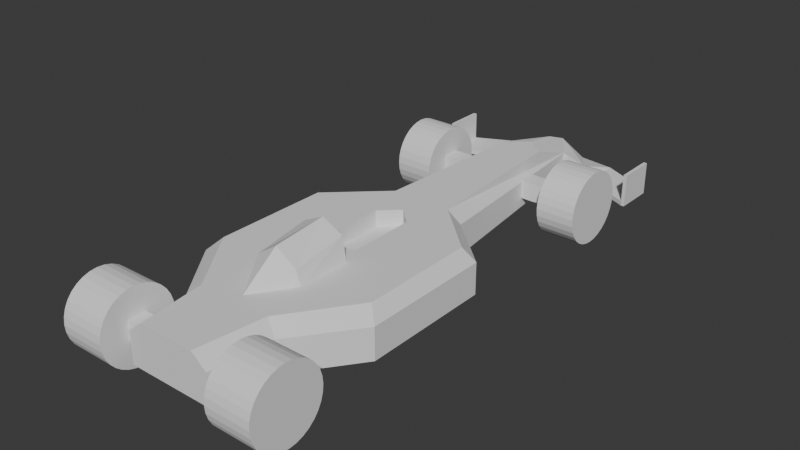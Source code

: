# Source: car.blend  (saved by Blender 5.0.119; exported with 4.5.12 LTS)
import bpy
from mathutils import Matrix  # noqa: F401  (used for matrix-valued properties, if any)

bpy.ops.wm.read_factory_settings(use_empty=True)
scene = bpy.context.scene
scene.name = 'Scene'

# ---- world
world_world = bpy.data.worlds.new('World'); scene.world = world_world
world_world.use_nodes = True; world_world.node_tree.nodes.clear()
_N = world_world.node_tree.nodes; _L = world_world.node_tree.links
n0 = _N.new('ShaderNodeOutputWorld'); n0.name = 'World Output'; n0.location = (200, 100)
n1 = _N.new('ShaderNodeBackground'); n1.name = 'Background'; n1.location = (-200, 100)
n1.inputs[0].default_value = (0.05088, 0.05088, 0.05088, 1.0)
_L.new(n1.outputs[0], n0.inputs[0])
n0.is_active_output = True
world_world.color = (0.05088, 0.05088, 0.05088)
world_world.sun_shadow_jitter_overblur = 0.0

# ---- meshes
me_wheel_fl = bpy.data.meshes.new('Wheel_FL')
me_wheel_fl.from_pydata([(-0.1777, 0.3296, -1.49e-08), (0.1777, 0.3296, 4.47e-08), (-0.1777, 0.3233, -0.06431), (0.1777, 0.3233, -0.06431), (-0.1777, 0.3045, -0.1261), (0.1777, 0.3045, -0.1261), (-0.1777, 0.2741, -0.1831), (0.1777, 0.2741, -0.1831), (-0.1777, 0.2331, -0.2331), (0.1777, 0.2331, -0.2331), (-0.1777, 0.1831, -0.2741), (0.1777, 0.1831, -0.2741), (-0.1777, 0.1261, -0.3045), (0.1777, 0.1261, -0.3045), (-0.1777, 0.06431, -0.3233), (0.1777, 0.06431, -0.3233), (-0.1777, 4.768e-07, -0.3296), (0.1777, 4.768e-07, -0.3296), (-0.1777, -0.06431, -0.3233), (0.1777, -0.06431, -0.3233), (-0.1777, -0.1261, -0.3045), (0.1777, -0.1261, -0.3045), (-0.1777, -0.1831, -0.2741), (0.1777, -0.1831, -0.2741), (-0.1777, -0.2331, -0.2331), (0.1777, -0.2331, -0.2331), (-0.1777, -0.2741, -0.1831), (0.1777, -0.2741, -0.1831), (-0.1777, -0.3045, -0.1261), (0.1777, -0.3045, -0.1261), (-0.1777, -0.3233, -0.06431), (0.1777, -0.3233, -0.06431), (-0.1777, -0.3296, -1.49e-08), (0.1777, -0.3296, 4.47e-08), (-0.1777, -0.3233, 0.06431), (0.1777, -0.3233, 0.06431), (-0.1777, -0.3045, 0.1261), (0.1777, -0.3045, 0.1261), (-0.1777, -0.2741, 0.1831), (0.1777, -0.2741, 0.1831), (-0.1777, -0.2331, 0.2331), (0.1777, -0.2331, 0.2331), (-0.1777, -0.1831, 0.2741), (0.1777, -0.1831, 0.2741), (-0.1777, -0.1261, 0.3045), (0.1777, -0.1261, 0.3045), (-0.1777, -0.06431, 0.3233), (0.1777, -0.06431, 0.3233), (-0.1777, 4.768e-07, 0.3296), (0.1777, 4.768e-07, 0.3296), (-0.1777, 0.06431, 0.3233), (0.1777, 0.06431, 0.3233), (-0.1777, 0.1261, 0.3045), (0.1777, 0.1261, 0.3045), (-0.1777, 0.1831, 0.2741), (0.1777, 0.1831, 0.2741), (-0.1777, 0.2331, 0.2331), (0.1777, 0.2331, 0.2331), (-0.1777, 0.2741, 0.1831), (0.1777, 0.2741, 0.1831), (-0.1777, 0.3045, 0.1261), (0.1777, 0.3045, 0.1261), (-0.1777, 0.3233, 0.06431), (0.1777, 0.3233, 0.06431)], [], [(0, 1, 3, 2), (2, 3, 5, 4), (4, 5, 7, 6), (6, 7, 9, 8), (8, 9, 11, 10), (10, 11, 13, 12), (12, 13, 15, 14), (14, 15, 17, 16), (16, 17, 19, 18), (18, 19, 21, 20), (20, 21, 23, 22), (22, 23, 25, 24), (24, 25, 27, 26), (26, 27, 29, 28), (28, 29, 31, 30), (30, 31, 33, 32), (32, 33, 35, 34), (34, 35, 37, 36), (36, 37, 39, 38), (38, 39, 41, 40), (40, 41, 43, 42), (42, 43, 45, 44), (44, 45, 47, 46), (46, 47, 49, 48), (48, 49, 51, 50), (50, 51, 53, 52), (52, 53, 55, 54), (54, 55, 57, 56), (56, 57, 59, 58), (58, 59, 61, 60), (3, 1, 63, 61, 59, 57, 55, 53, 51, 49, 47, 45, 43, 41, 39, 37, 35, 33, 31, 29, 27, 25, 23, 21, 19, 17, 15, 13, 11, 9, 7, 5), (60, 61, 63, 62), (62, 63, 1, 0), (0, 2, 4, 6, 8, 10, 12, 14, 16, 18, 20, 22, 24, 26, 28, 30, 32, 34, 36, 38, 40, 42, 44, 46, 48, 50, 52, 54, 56, 58, 60, 62)])
_uv = me_wheel_fl.uv_layers.new(name='UVMap')
_uv.uv.foreach_set('vector', [1.16, 0.5, 1.16, 1.0, 1.129, 1.0, 1.129, 0.5, 1.129, 0.5, 1.129, 1.0, 1.411, 1.0, 1.411, 0.5, 1.411, 0.5, 1.411, 1.0, 1.676, 1.0, 1.676, 0.5, 1.676, 0.5, 1.676, 1.0, 1.91, 1.0, 1.91, 0.5, 1.91, 0.5, 1.91, 1.0, 2.105, 1.0, 2.105, 0.5, 2.105, 0.5, 2.105, 1.0, 2.252, 1.0, 2.252, 0.5, 2.252, 0.5, 2.252, 1.0, 2.343, 1.0, 2.343, 0.5, 2.343, 0.5, 2.343, 1.0, 2.374, 1.0, 2.374, 0.5, 2.374, 0.5, 2.374, 1.0, 2.33, 1.0, 2.312, 0.5, 2.312, 0.5, 2.33, 1.0, 2.189, 1.0, 2.188, 0.5, 2.188, 0.5, 2.189, 1.0, 2.007, 1.0, 2.007, 0.5, 2.007, 0.5, 2.007, 1.0, 1.773, 1.0, 1.773, 0.5, 1.773, 0.5, 1.773, 1.0, 1.496, 1.0, 1.496, 0.5, 1.496, 0.5, 1.496, 1.0, 1.184, 1.0, 1.184, 0.5, 1.184, 0.5, 1.184, 1.0, 0.8481, 1.0, 0.8481, 0.5, 0.8481, 0.5, 0.8481, 1.0, 0.5, 1.0, 0.5, 0.5, 0.5, 0.5, 0.5, 1.0, 0.1519, 1.0, 0.1519, 0.5, 0.1519, 0.5, 0.1519, 1.0, -0.184, 1.0, -0.184, 0.5, -0.184, 0.5, -0.184, 1.0, -0.496, 1.0, -0.496, 0.5, -0.496, 0.5, -0.496, 1.0, -0.7734, 1.0, -0.7734, 0.5, -0.7734, 0.5, -0.7734, 1.0, -1.007, 1.0, -1.007, 0.5, -1.007, 0.5, -1.007, 1.0, -1.188, 1.0, -1.189, 0.5, -1.189, 0.5, -1.188, 1.0, -1.312, 1.0, -1.33, 0.5, -1.33, 0.5, -1.312, 1.0, -1.374, 1.0, -1.374, 0.5, -1.374, 0.5, -1.374, 1.0, -1.343, 1.0, -1.343, 0.5, -1.343, 0.5, -1.343, 1.0, -1.252, 1.0, -1.252, 0.5, -1.252, 0.5, -1.252, 1.0, -1.105, 1.0, -1.105, 0.5, -1.105, 0.5, -1.105, 1.0, -0.9103, 1.0, -0.9103, 0.5, -0.9103, 0.5, -0.9103, 1.0, -0.6755, 1.0, -0.6755, 0.5, -0.6755, 0.5, -0.6755, 1.0, -0.4112, 1.0, -0.4112, 0.5, 0.2968, 2.942, 0.25, 2.947, 0.2032, 2.942, 0.1582, 2.929, 0.1167, 2.906, 0.08029, 2.877, 0.05045, 2.84, 0.02827, 2.799, 0.01461, 2.754, 0.01, 2.707, 0.01461, 2.66, 0.02827, 2.615, 0.05045, 2.574, 0.08029, 2.537, 0.1167, 2.507, 0.1582, 2.485, 0.2032, 2.472, 0.25, 2.467, 0.2968, 2.472, 0.3418, 2.485, 0.3833, 2.507, 0.4197, 2.537, 0.4496, 2.574, 0.4717, 2.615, 0.4854, 2.66, 0.49, 2.707, 0.4854, 2.754, 0.4717, 2.799, 0.4496, 2.84, 0.4197, 2.877, 0.3833, 2.906, 0.3418, 2.929, -0.4112, 0.5, -0.4112, 1.0, -0.1287, 1.0, -0.1287, 0.5, -0.1287, 0.5, -0.1287, 1.0, -0.16, 1.0, -0.16, 0.5, 0.75, 2.947, 0.7968, 2.942, 0.8418, 2.929, 0.8833, 2.906, 0.9197, 2.877, 0.9496, 2.84, 0.9717, 2.799, 0.9854, 2.754, 0.99, 2.707, 0.9854, 2.66, 0.9717, 2.615, 0.9496, 2.574, 0.9197, 2.537, 0.8833, 2.507, 0.8418, 2.485, 0.7968, 2.472, 0.75, 2.467, 0.7032, 2.472, 0.6582, 2.485, 0.6167, 2.507, 0.5803, 2.537, 0.5504, 2.574, 0.5283, 2.615, 0.5146, 2.66, 0.51, 2.707, 0.5146, 2.754, 0.5283, 2.799, 0.5504, 2.84, 0.5803, 2.877, 0.6167, 2.906, 0.6582, 2.929, 0.7032, 2.942])
me_wheel_fl.update()
me_car = bpy.data.meshes.new('Car')
me_car.from_pydata([(-0.3928, -1.785, -0.05), (-0.1689, 2.847, -0.05), (-0.8667, -0.6775, -0.05), (0.0, 2.847, -0.05), (0.0, 2.525, 0.3428), (0.0, -1.785, -0.05), (0.0, -1.785, 0.3428), (-0.3923, 0.9339, -0.05), (0.0, 0.6737, 0.1931), (-0.3928, -1.785, 0.2328), (-0.1689, 2.847, 0.1688), (-0.8667, -0.6775, 0.2328), (-0.1677, -0.08927, 0.3428), (-0.3923, 0.9339, 0.2328), (-0.3928, 2.847, 0.09637), (0.0, 2.847, -0.05), (0.0, 2.847, 0.2903), (0.0, 3.089, 0.194), (-0.1689, 3.208, -0.002502), (-0.1689, 3.208, -0.05), (0.0, 3.208, 0.04969), (0.0, 3.208, -0.05), (-0.9689, 2.601, -0.05), (-0.9689, 2.962, -0.05), (-0.1689, 3.028, 0.1199), (-0.4924, 3.171, -0.05), (-0.4924, 3.171, -0.003358), (-0.4924, 2.81, -0.003358), (-0.4924, 2.81, -0.05), (-0.8641, 0.5056, -0.05), (-0.1617, 0.522, 0.3428), (-0.8641, 0.5056, 0.2328), (-0.9376, 2.962, -0.05), (-0.9376, 2.962, -0.007185), (-0.9376, 2.601, -0.007185), (-0.9376, 2.601, -0.05), (-0.9702, 2.962, 0.2487), (-0.9702, 2.601, 0.2487), (-0.9389, 2.962, 0.2489), (-0.9389, 2.601, 0.2489), (-0.2142, 2.002, 0.03985), (-0.2142, 2.002, 0.2077), (-0.2142, 2.169, 0.03985), (-0.2142, 2.169, 0.2077), (-0.4567, -1.228, -0.05), (0.0, 0.6737, -0.05), (-0.1677, -0.08927, 0.1931), (-0.4567, -1.228, 0.2328), (-0.2142, -1.692, 0.03985), (-0.2142, -1.692, 0.2077), (-0.2142, -1.524, 0.03985), (-0.2142, -1.524, 0.2077), (0.0, 0.6737, 0.3428), (0.0, -0.1351, 0.3428), (-0.2762, 0.9075, 0.3428), (-0.189, 2.363, 0.3428), (-0.7522, 0.4646, 0.3428), (-0.3356, -1.175, 0.3428), (-0.7586, -0.5815, 0.3428), (-0.2561, -1.785, 0.3428), (-0.1617, 0.522, 0.1931), (0.0, -0.1351, 0.1931), (0.0, -1.087, 0.3428), (0.0, -0.2586, 0.3428), (-0.2304, -0.2586, 0.3428), (-0.1928, -0.2586, 0.5476), (0.0, -0.2586, 0.6418), (0.0, -0.2586, 0.3428), (-0.2304, -0.2586, 0.3428), (-0.1928, -0.2586, 0.5476), (0.0, -0.2586, 0.6418), (0.0, -0.746, 0.3428), (-0.2304, -0.746, 0.3428), (-0.1928, -0.746, 0.4672), (0.0, -0.746, 0.5962), (-0.7389, -1.524, 0.2077), (-0.7389, -1.692, 0.2077), (-0.7389, -1.692, 0.03985), (-0.7389, -1.524, 0.03985), (-0.7669, 2.169, 0.03985), (-0.7669, 2.002, 0.03985), (-0.7669, 2.002, 0.2077), (-0.7669, 2.169, 0.2077)], [(45, 52), (3, 15)], [(54, 55, 10, 13), (56, 54, 13, 31), (57, 58, 11, 47), (2, 11, 31, 29), (5, 6, 59, 9, 0), (44, 47, 11, 2), (14, 1, 10), (55, 16, 17, 24, 10), (17, 20, 18, 24), (19, 18, 20, 21), (15, 1, 19, 21), (35, 34, 39, 37, 22), (14, 10, 24, 18), (23, 36, 38, 33, 32), (32, 35, 22, 23), (7, 13, 10, 1), (19, 1, 28, 25), (1, 14, 27, 28), (14, 18, 26, 27), (18, 19, 25, 26), (29, 31, 13, 7), (9, 47, 44, 0), (58, 56, 31, 11), (25, 28, 35, 32), (28, 27, 34, 35), (27, 26, 33, 34), (26, 25, 32, 33), (39, 38, 36, 37), (34, 33, 38, 39), (55, 4, 16), (42, 43, 41, 40), (48, 77, 78, 50), (50, 78, 75, 51), (22, 37, 36, 23), (59, 57, 47, 9), (50, 51, 49, 48), (3, 5, 0, 44, 2, 29, 7, 1), (12, 30, 52, 4, 55, 54, 56, 58, 57, 59, 6, 62, 63, 53), (53, 61, 46, 12), (30, 12, 46, 60), (52, 30, 60, 8), (61, 8, 60, 46), (67, 68, 69, 70), (71, 74, 73, 72), (70, 69, 73, 74), (69, 68, 72, 73), (73, 72, 62), (62, 74, 73), (40, 80, 79, 42), (42, 79, 82, 43), (51, 75, 76, 49), (80, 81, 82, 79), (41, 81, 80, 40), (43, 82, 81, 41), (49, 76, 77, 48), (77, 76, 75, 78)])
_uv = me_car.uv_layers.new(name='UVMap')
_uv.uv.foreach_set('vector', [0.625, 0.1899, 0.625, 0.2665, 0.555, 0.25, 0.555, 0.1875, 0.625, 0.1572, 0.625, 0.1899, 0.555, 0.1875, 0.555, 0.1547, 0.625, 0.07001, 0.625, 0.1277, 0.555, 0.125, 0.555, 0.06852, 0.375, 0.125, 0.555, 0.125, 0.555, 0.1547, 0.375, 0.1547, 0.375, 0.875, 0.625, 0.875, 0.625, 0.9565, 0.555, 1.0, 0.375, 1.0, 0.375, 0.06852, 0.555, 0.06852, 0.555, 0.125, 0.375, 0.125, 0.465, 0.25, 0.125, 0.5, 0.555, 0.25, 0.625, 0.2665, 0.0, 0.0, 0.0, 0.0, 0.0, 0.0, 0.555, 0.25, 0.0, 0.0, 0.0, 0.0, 0.465, 0.25, 0.0, 0.0, 0.375, 0.25, 0.465, 0.25, 0.0, 0.0, 0.0, 0.0, 0.0, 0.0, 0.0, 0.0, 0.0, 0.0, 0.0, 0.0, 0.375, 0.25, 0.465, 0.25, 0.465, 0.25, 0.465, 0.25, 0.375, 0.25, 0.465, 0.25, 0.555, 0.25, 0.0, 0.0, 0.465, 0.25, 0.375, 0.25, 0.465, 0.25, 0.465, 0.25, 0.465, 0.25, 0.375, 0.25, 0.0, 0.0, 0.0, 0.0, 0.0, 0.0, 0.0, 0.0, 0.125, 0.5625, 0.555, 0.1875, 0.555, 0.25, 0.125, 0.5, 0.0, 0.0, 0.0, 0.0, 0.0, 0.0, 0.0, 0.0, 0.375, 0.25, 0.465, 0.25, 0.465, 0.25, 0.375, 0.25, 0.465, 0.25, 0.465, 0.25, 0.465, 0.25, 0.465, 0.25, 0.465, 0.25, 0.375, 0.25, 0.375, 0.25, 0.465, 0.25, 0.375, 0.1547, 0.555, 0.1547, 0.555, 0.1875, 0.375, 0.1875, 0.555, 0.0, 0.555, 0.06852, 0.375, 0.06852, 0.375, 0.0, 0.625, 0.1277, 0.625, 0.1572, 0.555, 0.1547, 0.555, 0.125, 0.0, 0.0, 0.0, 0.0, 0.0, 0.0, 0.0, 0.0, 0.375, 0.25, 0.465, 0.25, 0.465, 0.25, 0.375, 0.25, 0.465, 0.25, 0.465, 0.25, 0.465, 0.25, 0.465, 0.25, 0.465, 0.25, 0.375, 0.25, 0.375, 0.25, 0.465, 0.25, 0.465, 0.25, 0.465, 0.25, 0.465, 0.25, 0.465, 0.25, 0.465, 0.25, 0.465, 0.25, 0.465, 0.25, 0.465, 0.25, 0.842, 0.5, 0.75, 0.5, 0.0, 0.0, 0.375, 0.5, 0.625, 0.5, 0.625, 0.75, 0.375, 0.75, 0.375, 0.75, 0.125, 0.75, 0.125, 0.5, 0.375, 0.5, 0.375, 0.5, 0.375, 0.25, 0.625, 0.25, 0.625, 0.5, 0.375, 0.25, 0.465, 0.25, 0.465, 0.25, 0.375, 0.25, 0.625, 0.0, 0.625, 0.07001, 0.555, 0.06852, 0.555, 0.0, 0.375, 0.5, 0.625, 0.5, 0.625, 0.75, 0.375, 0.75, 0.25, 0.5, 0.25, 0.75, 0.125, 0.75, 0.125, 0.6815, 0.125, 0.625, 0.125, 0.5953, 0.125, 0.5625, 0.125, 0.5, 0.8513, 0.6299, 0.848, 0.5979, 0.0, 0.0, 0.75, 0.5, 0.842, 0.5, 0.625, 0.1899, 0.8548, 0.5953, 0.8594, 0.625, 0.625, 0.07001, 0.625, 0.0, 0.625, 0.875, 0.3125, 0.4375, 0.1562, 0.2188, 0.0, 0.0, 0.0, 0.0, 0.0, 0.0, 0.0, 0.0, 0.8513, 0.6299, 0.848, 0.5979, 0.8513, 0.6299, 0.0, 0.0, 0.0, 0.0, 0.0, 0.0, 0.848, 0.5979, 0.0, 0.0, 0.0, 0.0, 0.0, 0.0, 0.0, 0.0, 0.0, 0.0, 0.0, 0.0, 0.0, 0.0, 0.0, 0.0, 0.0, 0.0, 0.0, 0.0, 0.0, 0.0, 0.0, 0.0, 0.0, 0.0, 0.0, 0.0, 0.0, 0.0, 0.0, 0.0, 0.0, 0.0, 0.0, 0.0, 0.0, 0.0, 0.0, 0.0, 0.0, 0.0, 0.0, 0.0, 0.0, 0.0, 0.0, 0.0, 0.0, 0.0, 0.0, 0.0, 0.0, 0.0, 0.0, 0.0, 0.375, 0.75, 0.375, 0.0, 0.375, 0.25, 0.375, 0.5, 0.375, 0.5, 0.375, 0.25, 0.625, 0.25, 0.625, 0.5, 0.625, 0.5, 0.875, 0.5, 0.875, 0.75, 0.625, 0.75, 0.375, 0.0, 0.625, 0.0, 0.625, 0.25, 0.375, 0.25, 0.625, 0.75, 0.625, 0.0, 0.375, 0.0, 0.375, 0.75, 0.625, 0.5, 0.625, 0.25, 0.625, 0.0, 0.625, 0.75, 0.625, 0.75, 0.625, 1.0, 0.375, 1.0, 0.375, 0.75, 0.375, 0.0, 0.625, 0.0, 0.625, 0.25, 0.375, 0.25])
me_car.update()
me_rear_axle = bpy.data.meshes.new('Rear_Axle')
me_rear_axle.from_pydata([(-0.945, 0.3296, -2.235e-08), (-0.5329, 0.3296, 3.725e-08), (-0.945, 0.3233, -0.06431), (-0.5329, 0.3233, -0.06431), (-0.945, 0.3045, -0.1261), (-0.5329, 0.3045, -0.1261), (-0.945, 0.2741, -0.1831), (-0.5329, 0.2741, -0.1831), (-0.945, 0.2331, -0.2331), (-0.5329, 0.2331, -0.2331), (-0.945, 0.1831, -0.2741), (-0.5329, 0.1831, -0.2741), (-0.945, 0.1261, -0.3045), (-0.5329, 0.1261, -0.3045), (-0.945, 0.06431, -0.3233), (-0.5329, 0.06431, -0.3233), (-0.945, 1.192e-07, -0.3296), (-0.5329, 1.192e-07, -0.3296), (-0.945, -0.06431, -0.3233), (-0.5329, -0.06431, -0.3233), (-0.945, -0.1261, -0.3045), (-0.5329, -0.1261, -0.3045), (-0.945, -0.1831, -0.2741), (-0.5329, -0.1831, -0.2741), (-0.945, -0.2331, -0.2331), (-0.5329, -0.2331, -0.2331), (-0.945, -0.2741, -0.1831), (-0.5329, -0.2741, -0.1831), (-0.945, -0.3045, -0.1261), (-0.5329, -0.3045, -0.1261), (-0.945, -0.3233, -0.06431), (-0.5329, -0.3233, -0.06431), (-0.945, -0.3296, -2.235e-08), (-0.5329, -0.3296, 3.725e-08), (-0.945, -0.3233, 0.06431), (-0.5329, -0.3233, 0.06431), (-0.945, -0.3045, 0.1261), (-0.5329, -0.3045, 0.1261), (-0.945, -0.2741, 0.1831), (-0.5329, -0.2741, 0.1831), (-0.945, -0.2331, 0.2331), (-0.5329, -0.2331, 0.2331), (-0.945, -0.1831, 0.2741), (-0.5329, -0.1831, 0.2741), (-0.945, -0.1261, 0.3045), (-0.5329, -0.1261, 0.3045), (-0.945, -0.06431, 0.3233), (-0.5329, -0.06431, 0.3233), (-0.945, 1.192e-07, 0.3296), (-0.5329, 1.192e-07, 0.3296), (-0.945, 0.06431, 0.3233), (-0.5329, 0.06431, 0.3233), (-0.945, 0.1261, 0.3045), (-0.5329, 0.1261, 0.3045), (-0.945, 0.1831, 0.2741), (-0.5329, 0.1831, 0.2741), (-0.945, 0.2331, 0.2331), (-0.5329, 0.2331, 0.2331), (-0.945, 0.2741, 0.1831), (-0.5329, 0.2741, 0.1831), (-0.945, 0.3045, 0.1261), (-0.5329, 0.3045, 0.1261), (-0.945, 0.3233, 0.06431), (-0.5329, 0.3233, 0.06431)], [], [(0, 1, 3, 2), (2, 3, 5, 4), (4, 5, 7, 6), (6, 7, 9, 8), (8, 9, 11, 10), (10, 11, 13, 12), (12, 13, 15, 14), (14, 15, 17, 16), (16, 17, 19, 18), (18, 19, 21, 20), (20, 21, 23, 22), (22, 23, 25, 24), (24, 25, 27, 26), (26, 27, 29, 28), (28, 29, 31, 30), (30, 31, 33, 32), (32, 33, 35, 34), (34, 35, 37, 36), (36, 37, 39, 38), (38, 39, 41, 40), (40, 41, 43, 42), (42, 43, 45, 44), (44, 45, 47, 46), (46, 47, 49, 48), (48, 49, 51, 50), (50, 51, 53, 52), (52, 53, 55, 54), (54, 55, 57, 56), (56, 57, 59, 58), (58, 59, 61, 60), (3, 1, 63, 61, 59, 57, 55, 53, 51, 49, 47, 45, 43, 41, 39, 37, 35, 33, 31, 29, 27, 25, 23, 21, 19, 17, 15, 13, 11, 9, 7, 5), (60, 61, 63, 62), (62, 63, 1, 0), (0, 2, 4, 6, 8, 10, 12, 14, 16, 18, 20, 22, 24, 26, 28, 30, 32, 34, 36, 38, 40, 42, 44, 46, 48, 50, 52, 54, 56, 58, 60, 62)])
_uv = me_rear_axle.uv_layers.new(name='UVMap')
_uv.uv.foreach_set('vector', [1.16, 0.5, 1.16, 1.0, 1.129, 1.0, 1.129, 0.5, 1.129, 0.5, 1.129, 1.0, 1.411, 1.0, 1.411, 0.5, 1.411, 0.5, 1.411, 1.0, 1.676, 1.0, 1.676, 0.5, 1.676, 0.5, 1.676, 1.0, 1.91, 1.0, 1.91, 0.5, 1.91, 0.5, 1.91, 1.0, 2.105, 1.0, 2.105, 0.5, 2.105, 0.5, 2.105, 1.0, 2.252, 1.0, 2.252, 0.5, 2.252, 0.5, 2.252, 1.0, 2.343, 1.0, 2.343, 0.5, 2.343, 0.5, 2.343, 1.0, 2.374, 1.0, 2.374, 0.5, 2.374, 0.5, 2.374, 1.0, 2.33, 1.0, 2.312, 0.5, 2.312, 0.5, 2.33, 1.0, 2.189, 1.0, 2.188, 0.5, 2.188, 0.5, 2.189, 1.0, 2.007, 1.0, 2.007, 0.5, 2.007, 0.5, 2.007, 1.0, 1.773, 1.0, 1.773, 0.5, 1.773, 0.5, 1.773, 1.0, 1.496, 1.0, 1.496, 0.5, 1.496, 0.5, 1.496, 1.0, 1.184, 1.0, 1.184, 0.5, 1.184, 0.5, 1.184, 1.0, 0.8481, 1.0, 0.8481, 0.5, 0.8481, 0.5, 0.8481, 1.0, 0.5, 1.0, 0.5, 0.5, 0.5, 0.5, 0.5, 1.0, 0.1519, 1.0, 0.1519, 0.5, 0.1519, 0.5, 0.1519, 1.0, -0.184, 1.0, -0.184, 0.5, -0.184, 0.5, -0.184, 1.0, -0.496, 1.0, -0.496, 0.5, -0.496, 0.5, -0.496, 1.0, -0.7734, 1.0, -0.7734, 0.5, -0.7734, 0.5, -0.7734, 1.0, -1.007, 1.0, -1.007, 0.5, -1.007, 0.5, -1.007, 1.0, -1.188, 1.0, -1.189, 0.5, -1.189, 0.5, -1.188, 1.0, -1.312, 1.0, -1.33, 0.5, -1.33, 0.5, -1.312, 1.0, -1.374, 1.0, -1.374, 0.5, -1.374, 0.5, -1.374, 1.0, -1.343, 1.0, -1.343, 0.5, -1.343, 0.5, -1.343, 1.0, -1.252, 1.0, -1.252, 0.5, -1.252, 0.5, -1.252, 1.0, -1.105, 1.0, -1.105, 0.5, -1.105, 0.5, -1.105, 1.0, -0.9103, 1.0, -0.9103, 0.5, -0.9103, 0.5, -0.9103, 1.0, -0.6755, 1.0, -0.6755, 0.5, -0.6755, 0.5, -0.6755, 1.0, -0.4112, 1.0, -0.4112, 0.5, 0.2968, 2.942, 0.25, 2.947, 0.2032, 2.942, 0.1582, 2.929, 0.1167, 2.906, 0.08029, 2.877, 0.05045, 2.84, 0.02827, 2.799, 0.01461, 2.754, 0.01, 2.707, 0.01461, 2.66, 0.02827, 2.615, 0.05045, 2.574, 0.08029, 2.537, 0.1167, 2.507, 0.1582, 2.485, 0.2032, 2.472, 0.25, 2.467, 0.2968, 2.472, 0.3418, 2.485, 0.3833, 2.507, 0.4197, 2.537, 0.4496, 2.574, 0.4717, 2.615, 0.4854, 2.66, 0.49, 2.707, 0.4854, 2.754, 0.4717, 2.799, 0.4496, 2.84, 0.4197, 2.877, 0.3833, 2.906, 0.3418, 2.929, -0.4112, 0.5, -0.4112, 1.0, -0.1287, 1.0, -0.1287, 0.5, -0.1287, 0.5, -0.1287, 1.0, -0.16, 1.0, -0.16, 0.5, 0.75, 2.947, 0.7968, 2.942, 0.8418, 2.929, 0.8833, 2.906, 0.9197, 2.877, 0.9496, 2.84, 0.9717, 2.799, 0.9854, 2.754, 0.99, 2.707, 0.9854, 2.66, 0.9717, 2.615, 0.9496, 2.574, 0.9197, 2.537, 0.8833, 2.507, 0.8418, 2.485, 0.7968, 2.472, 0.75, 2.467, 0.7032, 2.472, 0.6582, 2.485, 0.6167, 2.507, 0.5803, 2.537, 0.5504, 2.574, 0.5283, 2.615, 0.5146, 2.66, 0.51, 2.707, 0.5146, 2.754, 0.5283, 2.799, 0.5504, 2.84, 0.5803, 2.877, 0.6167, 2.906, 0.6582, 2.929, 0.7032, 2.942])
me_rear_axle.update()

# ---- objects
ob_wheel_fl = bpy.data.objects.new('Wheel_FL', me_wheel_fl)
ob_car = bpy.data.objects.new('Car', me_car)
ob_rear_axle = bpy.data.objects.new('Rear_Axle', me_rear_axle)
ob_axle_fl = bpy.data.objects.new('Axle_FL', None)

# ---- transforms, parenting, visibility, modifiers, constraints
ob_wheel_fl.parent = ob_axle_fl
ob_wheel_fl.matrix_parent_inverse = Matrix(((1.0, -0.0, 0.0, 0.5893), (-0.0, 1.0, -0.0, -2.086), (0.0, 0.0, 1.0, -0.1238), (-0.0, 0.0, -0.0, 1.0)))
ob_wheel_fl.location = (-0.7669, 2.086, 0.1238)
_m = ob_wheel_fl.modifiers.new('Mirror', 'MIRROR')
_m.mirror_object = ob_car
ob_car.location = (0.0, 0.0, 0.0)
_m = ob_car.modifiers.new('Mirror', 'MIRROR')
ob_rear_axle.parent = ob_car
ob_rear_axle.location = (0.0, -1.608, 0.1238)
_m = ob_rear_axle.modifiers.new('Mirror', 'MIRROR')
ob_axle_fl.parent = ob_car
ob_axle_fl.location = (-0.5893, 2.086, 0.1238)

# ---- collection membership
scene.collection.objects.link(ob_wheel_fl)
scene.collection.objects.link(ob_car)
scene.collection.objects.link(ob_rear_axle)
scene.collection.objects.link(ob_axle_fl)

# ---- scene / render settings (as saved in the file)
scene.frame_start = 1; scene.frame_end = 250; scene.frame_set(62)
scene.render.engine = 'BLENDER_EEVEE_NEXT'
scene.render.bake_bias = 0.0
scene.render.bake_samples = 0
scene.cycles.sampling_pattern = 'TABULATED_SOBOL'
scene.eevee.use_volume_custom_range = False
bpy.context.view_layer.update()

# ---- added for rendering (the .blend has no active camera and no usable light): camera, sun
cam_auto = bpy.data.cameras.new('AutoCamera')
cam_auto.lens = 50.0
cam_auto.sensor_width = 36.0
cam_auto.clip_end = 1000.0
ob_auto_camera = bpy.data.objects.new('AutoCamera', cam_auto)
scene.collection.objects.link(ob_auto_camera)
ob_auto_camera.location = (5.14805, -5.54236, 4.33643)
ob_auto_camera.rotation_euler = (1.09748, -7.21219e-08, 0.694738)
scene.camera = ob_auto_camera
light_auto_sun = bpy.data.lights.new('AutoSun', 'SUN')
light_auto_sun.energy = 3.0
light_auto_sun.angle = 0.0523599
ob_auto_sun = bpy.data.objects.new('AutoSun', light_auto_sun)
scene.collection.objects.link(ob_auto_sun)
ob_auto_sun.rotation_euler = (0.872665, 0.174533, 0.523599)
bpy.context.view_layer.update()
